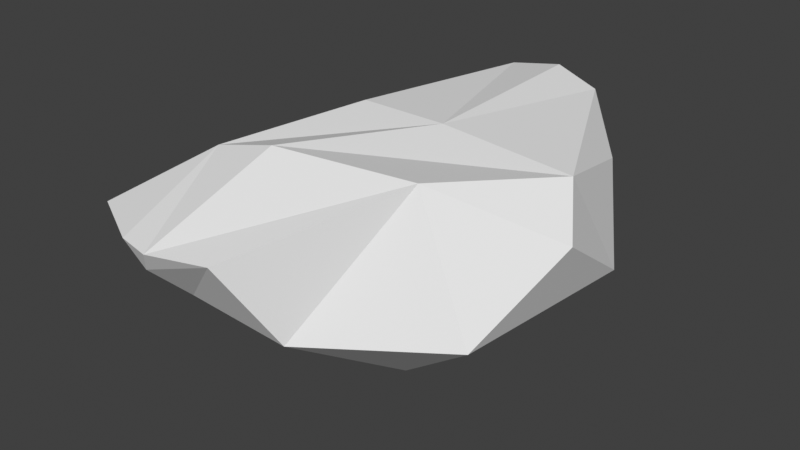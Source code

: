 # Source: Meteor4.blend  (saved by Blender 5.0.118; exported with 4.5.12 LTS)
import bpy
from mathutils import Matrix  # noqa: F401  (used for matrix-valued properties, if any)

bpy.ops.wm.read_factory_settings(use_empty=True)
scene = bpy.context.scene
scene.name = 'Scene'

# ---- collections
col_collection = bpy.data.collections.new('Collection'); scene.collection.children.link(col_collection)

# ---- world
world_world = bpy.data.worlds.new('World'); scene.world = world_world
world_world.use_nodes = True; world_world.node_tree.nodes.clear()
_N = world_world.node_tree.nodes; _L = world_world.node_tree.links
n0 = _N.new('ShaderNodeOutputWorld'); n0.name = 'World Output'; n0.location = (300, 300)
n1 = _N.new('ShaderNodeBackground'); n1.name = 'Background'; n1.location = (10, 300)
n1.inputs[0].default_value = (0.05088, 0.05088, 0.05088, 1.0)
_L.new(n1.outputs[0], n0.inputs[0])
n0.is_active_output = True
world_world.color = (0.05088, 0.05088, 0.05088)
world_world.sun_shadow_jitter_overblur = 0.0

# ---- meshes
me_cube = bpy.data.meshes.new('Cube')
me_cube.from_pydata([(-1.098, -1.171, -1.393), (-1.858, -1.95, 0.04388), (0.8427, -1.366, -1.062), (0.3098, -2.429, 0.2099), (-1.222, 0.3176, -1.582), (-1.628, -1.586, -0.8478), (1.356, 0.4903, -1.368), (0.7142, -1.899, -0.756), (-0.2183, -1.418, -1.111), (-0.5437, 0.2598, -1.66), (-0.418, -2.052, -0.5321), (2.444, 1.459, -0.7251), (-1.846, 1.173, -1.652), (-1.852, -0.8788, 0.03399), (-1.457, 0.7024, 0.1315), (-1.63, 0.4142, -0.9496), (0.0202, 2.932, 0.7354), (0.6747, 2.934, 0.8547), (2.32, 0.6366, 0.6533), (1.562, -0.8789, 0.8912), (2.641, 0.1729, 0.155), (-0.5235, -2.524, 0.0991), (-0.9934, -2.41, 0.07636), (-0.6657, -2.409, -0.17), (-0.9541, -1.111, 0.6748), (-0.1373, -1.116, 0.8919), (0.8315, 0.4315, 0.8955), (-0.2338, 0.4158, 0.9082), (0.502, 2.087, -1.039), (0.9583, 1.522, -1.078), (1.962, 2.084, 0.2664), (1.26, 2.817, 0.7084), (0.5268, 2.693, -0.4702), (1.426, 2.436, -0.4341), (-0.7266, 1.487, -1.374), (-0.1841, 2.858, 0.62), (-1.168, 1.412, 0.2306), (-1.283, 2.004, -1.5), (-0.5235, 2.602, -1.074), (-0.3686, 1.683, -1.424), (0.04347, 1.964, -1.35), (-0.2922, 2.888, -0.867), (0.03912, 2.807, -0.722), (0.4178, 3.048, 0.5637), (0.06905, 3.003, 0.5564), (-1.202, -0.4437, -1.576), (1.24, -0.661, -1.461), (-0.3925, -0.6677, -1.526), (2.288, -1.011, -0.6359), (-1.861, -0.4488, -1.587)], [], [(47, 46, 2, 8), (45, 47, 8, 0), (8, 10, 5, 0), (2, 7, 10, 8), (46, 48, 7, 2), (45, 49, 12, 4), (13, 14, 15), (18, 19, 20), (21, 22, 23), (24, 25, 26, 27), (24, 22, 21, 25), (16, 27, 26, 17), (25, 19, 18, 26), (13, 24, 27, 14), (0, 5, 49, 45), (24, 13, 1, 22), (19, 25, 21, 3), (7, 48, 19, 3), (7, 3, 21, 23, 10), (10, 23, 22, 1, 5), (33, 29, 28, 32), (30, 33, 32, 31), (29, 33, 11, 6), (18, 20, 11), (30, 31, 17, 26, 18), (37, 34, 12), (35, 38, 37, 36), (38, 34, 37), (16, 35, 36, 14, 27), (12, 15, 14, 36, 37), (42, 40, 39, 41), (43, 42, 41, 44), (40, 42, 32, 28), (34, 38, 41, 39), (42, 43, 17, 31, 32), (38, 35, 16, 44, 41), (16, 17, 43, 44), (6, 11, 48, 46), (4, 9, 47, 45), (9, 6, 46, 47), (13, 15, 49), (49, 15, 12), (49, 5, 13), (1, 13, 5), (20, 19, 48), (11, 20, 48), (33, 30, 11), (18, 11, 30), (28, 29, 40), (9, 29, 6), (40, 29, 9), (34, 39, 9), (4, 12, 34), (4, 34, 9), (40, 9, 39)])
_uv = me_cube.uv_layers.new(name='UVMap')
_uv.uv.foreach_set('vector', [0.25, 0.6875, 0.375, 0.6875, 0.375, 0.75, 0.25, 0.75, 0.125, 0.6875, 0.25, 0.6875, 0.25, 0.75, 0.125, 0.75, 0.375, 0.875, 0.5, 0.875, 0.5, 1.0, 0.375, 1.0, 0.375, 0.75, 0.5, 0.75, 0.5, 0.875, 0.375, 0.875, 0.375, 0.6875, 0.5, 0.6875, 0.5, 0.75, 0.375, 0.75, 0.375, 0.0625, 0.5, 0.0625, 0.5, 0.125, 0.375, 0.125, 0.625, 0.08978, 0.618, 0.1443, 0.5852, 0.125, 0.625, 0.5869, 0.6289, 0.6596, 0.5817, 0.625, 0.625, 0.8485, 0.625, 0.9198, 0.5785, 0.875, 0.7859, 0.6549, 0.7025, 0.6553, 0.703, 0.5905, 0.785, 0.5925, 0.7859, 0.6549, 0.7948, 0.75, 0.6971, 0.75, 0.7025, 0.6553, 0.7902, 0.5, 0.785, 0.5925, 0.703, 0.5905, 0.704, 0.5, 0.7025, 0.6553, 0.6289, 0.6596, 0.625, 0.5869, 0.703, 0.5905, 0.875, 0.6602, 0.7859, 0.6549, 0.785, 0.5925, 0.875, 0.5864, 0.375, 0.0, 0.5, 0.0, 0.5, 0.0625, 0.375, 0.0625, 0.7859, 0.6549, 0.875, 0.6602, 0.875, 0.75, 0.7948, 0.75, 0.6289, 0.6596, 0.7025, 0.6553, 0.6971, 0.75, 0.625, 0.75, 0.5, 0.75, 0.5, 0.6875, 0.6289, 0.6596, 0.625, 0.75, 0.5, 0.75, 0.625, 0.75, 0.625, 0.8485, 0.5785, 0.875, 0.5, 0.875, 0.5, 0.875, 0.5785, 0.875, 0.625, 0.9198, 0.625, 1.0, 0.5, 1.0, 0.5, 0.5349, 0.375, 0.5432, 0.3615, 0.473, 0.5, 0.4627, 0.625, 0.5398, 0.5, 0.5349, 0.5, 0.4627, 0.6373, 0.4681, 0.375, 0.5432, 0.5, 0.5349, 0.5, 0.625, 0.375, 0.625, 0.625, 0.5869, 0.5817, 0.625, 0.5, 0.625, 0.625, 0.5398, 0.6373, 0.4681, 0.704, 0.5, 0.703, 0.5905, 0.625, 0.5869, 0.5, 0.1997, 0.375, 0.2951, 0.5, 0.125, 0.625, 0.2997, 0.5, 0.2949, 0.5, 0.1997, 0.6202, 0.1774, 0.5, 0.2949, 0.375, 0.2951, 0.5, 0.1997, 0.7902, 0.5, 0.8253, 0.5, 0.875, 0.5593, 0.875, 0.5864, 0.785, 0.5925, 0.5, 0.125, 0.5852, 0.125, 0.618, 0.1443, 0.6202, 0.1774, 0.5, 0.1997, 0.5, 0.4012, 0.3706, 0.4072, 0.375, 0.3515, 0.5, 0.3513, 0.6083, 0.3876, 0.5, 0.4012, 0.5, 0.3513, 0.6132, 0.3477, 0.3706, 0.4072, 0.5, 0.4012, 0.5, 0.4627, 0.3615, 0.473, 0.375, 0.2951, 0.5, 0.2949, 0.5, 0.3513, 0.375, 0.3515, 0.5, 0.4012, 0.6083, 0.3876, 0.625, 0.398, 0.6373, 0.4681, 0.5, 0.4627, 0.5, 0.2949, 0.625, 0.2997, 0.625, 0.3348, 0.6132, 0.3477, 0.5, 0.3513, 0.625, 0.3348, 0.625, 0.398, 0.6083, 0.3876, 0.6132, 0.3477, 0.375, 0.625, 0.5, 0.625, 0.5, 0.6875, 0.375, 0.6875, 0.125, 0.625, 0.25, 0.625, 0.25, 0.6875, 0.125, 0.6875, 0.25, 0.625, 0.375, 0.625, 0.375, 0.6875, 0.25, 0.6875, 0.625, 0.08978, 0.5852, 0.125, 0.0, 0.0, 0.0, 0.0, 0.5852, 0.125, 0.5, 0.125, 0.0, 0.0, 0.5, 0.0, 0.625, 0.08978, 0.875, 0.75, 0.875, 0.6602, 0.5, 0.0, 0.5817, 0.625, 0.6289, 0.6596, 0.5, 0.6875, 0.5, 0.625, 0.5817, 0.625, 0.5, 0.6875, 0.5, 0.5349, 0.625, 0.5398, 0.5, 0.625, 0.625, 0.5869, 0.5, 0.625, 0.625, 0.5398, 0.3615, 0.473, 0.375, 0.5432, 0.3706, 0.4072, 0.25, 0.625, 0.375, 0.5432, 0.375, 0.625, 0.3706, 0.4072, 0.375, 0.5432, 0.25, 0.625, 0.375, 0.2951, 0.375, 0.3515, 0.25, 0.625, 0.375, 0.125, 0.5, 0.125, 0.375, 0.2951, 0.375, 0.125, 0.375, 0.2951, 0.25, 0.625, 0.3706, 0.4072, 0.25, 0.625, 0.375, 0.3515])
me_cube.update()

# ---- objects
ob_cube = bpy.data.objects.new('Cube', me_cube)

# ---- transforms, parenting, visibility, modifiers, constraints
ob_cube.location = (0.0, 0.0, 0.0)

# ---- collection membership
col_collection.objects.link(ob_cube)

# ---- scene / render settings (as saved in the file)
scene.frame_start = 1; scene.frame_end = 250; scene.frame_set(204)
scene.render.engine = 'BLENDER_EEVEE_NEXT'
scene.render.bake_bias = 0.0
scene.render.bake_samples = 0
scene.view_settings.view_transform = 'Standard'
bpy.context.view_layer.update()

# ---- added for rendering (the .blend has no active camera and no usable light): camera, sun
cam_auto = bpy.data.cameras.new('AutoCamera')
cam_auto.lens = 50.0
cam_auto.sensor_width = 36.0
cam_auto.clip_end = 1000.0
ob_auto_camera = bpy.data.objects.new('AutoCamera', cam_auto)
scene.collection.objects.link(ob_auto_camera)
ob_auto_camera.location = (7.43065, -8.18727, 5.25669)
ob_auto_camera.rotation_euler = (1.09748, -7.21219e-08, 0.694738)
scene.camera = ob_auto_camera
light_auto_sun = bpy.data.lights.new('AutoSun', 'SUN')
light_auto_sun.energy = 3.0
light_auto_sun.angle = 0.0523599
ob_auto_sun = bpy.data.objects.new('AutoSun', light_auto_sun)
scene.collection.objects.link(ob_auto_sun)
ob_auto_sun.rotation_euler = (0.872665, 0.174533, 0.523599)
bpy.context.view_layer.update()
